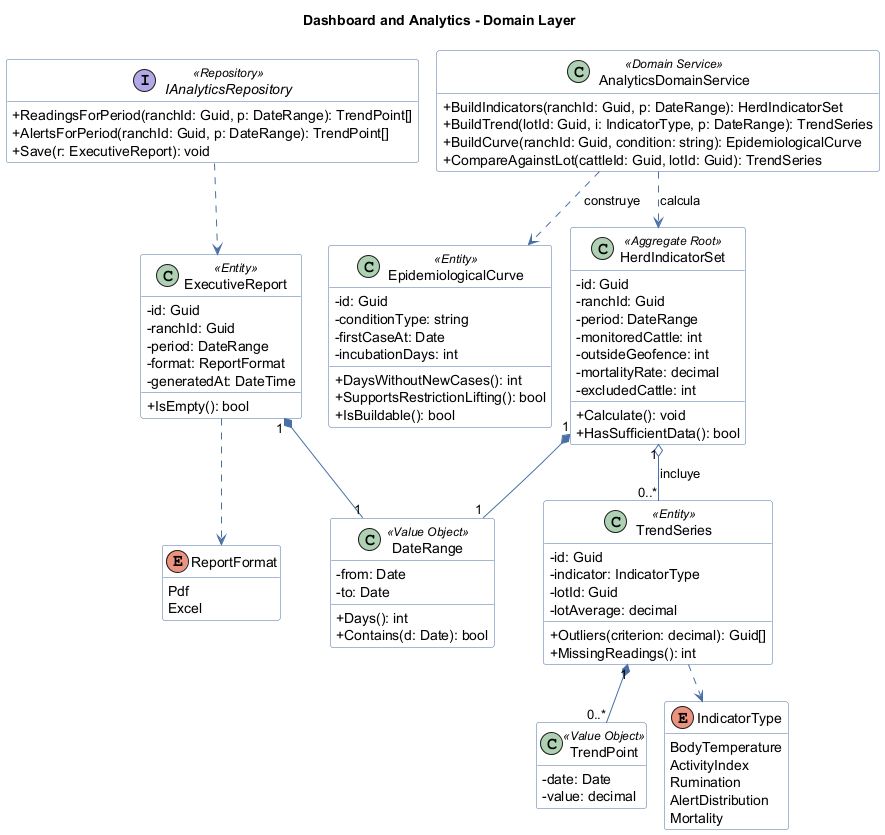

The diagram above was rendered by PlantUML. Its source (embedded in the PNG):
@startuml
!pragma layout smetana
skinparam classAttributeIconSize 0
skinparam shadowing false
skinparam linetype ortho
skinparam class {
  BackgroundColor #FFFFFF
  BorderColor #4A6FA5
  ArrowColor #4A6FA5
}
hide empty members
title Dashboard and Analytics - Domain Layer

class HerdIndicatorSet <<Aggregate Root>> {
  -id: Guid
  -ranchId: Guid
  -period: DateRange
  -monitoredCattle: int
  -outsideGeofence: int
  -mortalityRate: decimal
  -excludedCattle: int
  +Calculate(): void
  +HasSufficientData(): bool
}
class TrendSeries <<Entity>> {
  -id: Guid
  -indicator: IndicatorType
  -lotId: Guid
  -lotAverage: decimal
  +Outliers(criterion: decimal): Guid[]
  +MissingReadings(): int
}
class TrendPoint <<Value Object>> {
  -date: Date
  -value: decimal
}
class EpidemiologicalCurve <<Entity>> {
  -id: Guid
  -conditionType: string
  -firstCaseAt: Date
  -incubationDays: int
  +DaysWithoutNewCases(): int
  +SupportsRestrictionLifting(): bool
  +IsBuildable(): bool
}
class ExecutiveReport <<Entity>> {
  -id: Guid
  -ranchId: Guid
  -period: DateRange
  -format: ReportFormat
  -generatedAt: DateTime
  +IsEmpty(): bool
}
class DateRange <<Value Object>> {
  -from: Date
  -to: Date
  +Days(): int
  +Contains(d: Date): bool
}
enum IndicatorType {
  BodyTemperature
  ActivityIndex
  Rumination
  AlertDistribution
  Mortality
}
enum ReportFormat {
  Pdf
  Excel
}
class AnalyticsDomainService <<Domain Service>> {
  +BuildIndicators(ranchId: Guid, p: DateRange): HerdIndicatorSet
  +BuildTrend(lotId: Guid, i: IndicatorType, p: DateRange): TrendSeries
  +BuildCurve(ranchId: Guid, condition: string): EpidemiologicalCurve
  +CompareAgainstLot(cattleId: Guid, lotId: Guid): TrendSeries
}
interface IAnalyticsRepository <<Repository>> {
  +ReadingsForPeriod(ranchId: Guid, p: DateRange): TrendPoint[]
  +AlertsForPeriod(ranchId: Guid, p: DateRange): TrendPoint[]
  +Save(r: ExecutiveReport): void
}
HerdIndicatorSet "1" *-- "1" DateRange
HerdIndicatorSet "1" o-- "0..*" TrendSeries : incluye >
TrendSeries "1" *-- "0..*" TrendPoint
TrendSeries ..> IndicatorType
ExecutiveReport "1" *-- "1" DateRange
ExecutiveReport ..> ReportFormat
AnalyticsDomainService ..> HerdIndicatorSet : calcula >
AnalyticsDomainService ..> EpidemiologicalCurve : construye >
IAnalyticsRepository ..> ExecutiveReport
@enduml